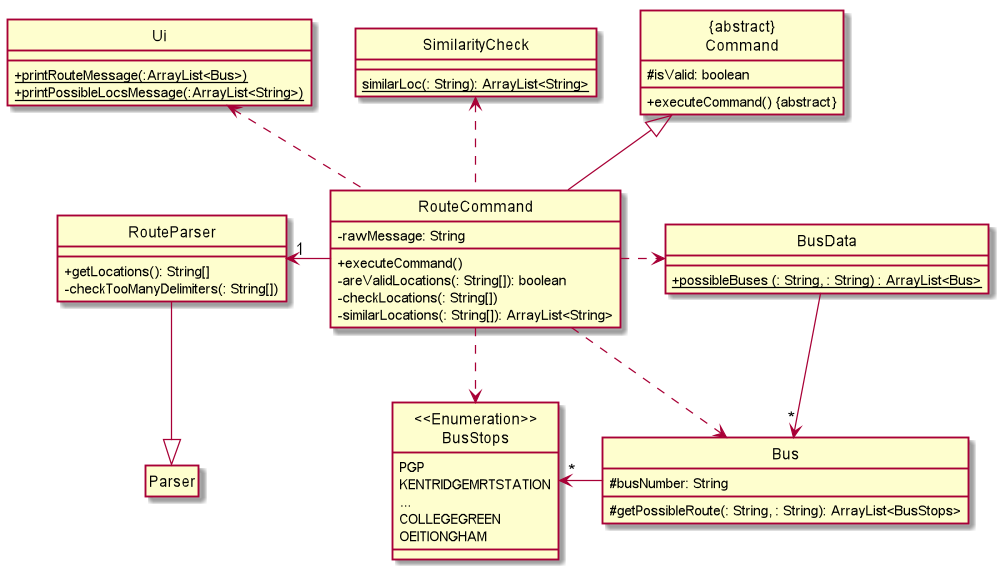

The diagram above was rendered by PlantUML. Its source (embedded in the PNG):
@startuml

hide circle
skinparam classAttributeIconSize 0

Class "{abstract}\nCommand" {
# isValid: boolean

+ executeCommand() &#123;abstract&#125;
}
Class RouteCommand {
- rawMessage: String

+ executeCommand()
- areValidLocations(: String[]): boolean
- checkLocations(: String[])
- similarLocations(: String[]): ArrayList<String>
}

Class RouteParser {

+ getLocations(): String[]
- checkTooManyDelimiters(: String[])
}
Class Parser

Class BusData {
+ {static} possibleBuses (: String, : String) : ArrayList<Bus>
}

Class Bus {
# busNumber: String
# getPossibleRoute(: String, : String): ArrayList<BusStops>
}

Class SimilarityCheck {
{static} similarLoc(: String): ArrayList<String>
}

Class Ui {
+ {static} printRouteMessage(:ArrayList<Bus>)
+ {static} printPossibleLocsMessage(:ArrayList<String>)
}

enum "<<Enumeration>>\nBusStops" {
PGP
KENTRIDGEMRTSTATION
...
COLLEGEGREEN
OEITIONGHAM
}


"{abstract}\nCommand" <|-- RouteCommand
hide Parser members
Parser <|--up RouteParser
RouteParser "1"<- RouteCommand
RouteCommand .> BusData
BusData --> "*" Bus
Bus -left>"*" "<<Enumeration>>\nBusStops"
RouteCommand ..up> SimilarityCheck
RouteCommand ..> "<<Enumeration>>\nBusStops"
RouteCommand ..> Bus

RouteCommand ..up> Ui

@enduml